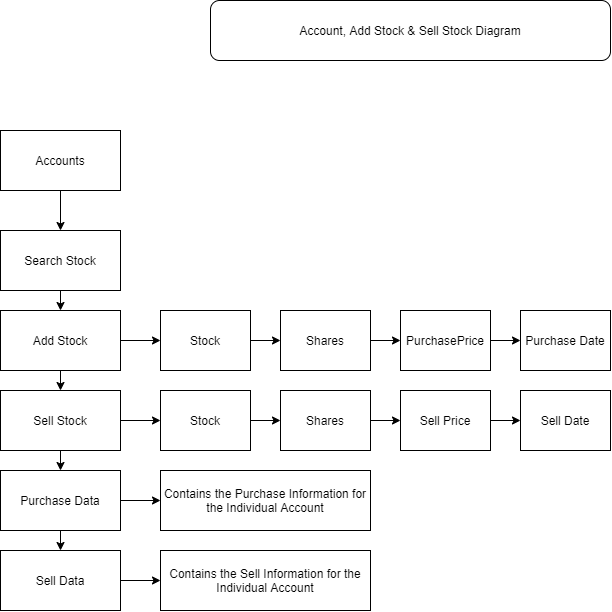

The diagram above was exported from draw.io. Its source (the exported page's mxGraphModel, read from the mxfile embedded in the PNG):
<mxGraphModel dx="923" dy="361" grid="1" gridSize="10" guides="1" tooltips="1" connect="1" arrows="1" fold="1" page="1" pageScale="1" pageWidth="850" pageHeight="1100" math="0" shadow="0">
  <root>
    <mxCell id="0" />
    <mxCell id="1" parent="0" />
    <mxCell id="X88kJs9oigiYNBXUe86Y-2" value="Account, Add Stock &amp;amp; Sell Stock Diagram" style="rounded=1;whiteSpace=wrap;html=1;" vertex="1" parent="1">
      <mxGeometry x="210" y="10" width="400" height="60" as="geometry" />
    </mxCell>
    <mxCell id="X88kJs9oigiYNBXUe86Y-18" style="edgeStyle=orthogonalEdgeStyle;rounded=0;orthogonalLoop=1;jettySize=auto;html=1;exitX=0.5;exitY=1;exitDx=0;exitDy=0;entryX=0.5;entryY=0;entryDx=0;entryDy=0;" edge="1" parent="1" source="X88kJs9oigiYNBXUe86Y-4" target="X88kJs9oigiYNBXUe86Y-6">
      <mxGeometry relative="1" as="geometry" />
    </mxCell>
    <mxCell id="X88kJs9oigiYNBXUe86Y-4" value="Search Stock" style="rounded=0;whiteSpace=wrap;html=1;" vertex="1" parent="1">
      <mxGeometry y="240" width="120" height="60" as="geometry" />
    </mxCell>
    <mxCell id="X88kJs9oigiYNBXUe86Y-17" style="edgeStyle=orthogonalEdgeStyle;rounded=0;orthogonalLoop=1;jettySize=auto;html=1;exitX=0.5;exitY=1;exitDx=0;exitDy=0;entryX=0.5;entryY=0;entryDx=0;entryDy=0;" edge="1" parent="1" source="X88kJs9oigiYNBXUe86Y-5" target="X88kJs9oigiYNBXUe86Y-4">
      <mxGeometry relative="1" as="geometry" />
    </mxCell>
    <mxCell id="X88kJs9oigiYNBXUe86Y-5" value="Accounts" style="rounded=0;whiteSpace=wrap;html=1;" vertex="1" parent="1">
      <mxGeometry y="140" width="120" height="60" as="geometry" />
    </mxCell>
    <mxCell id="X88kJs9oigiYNBXUe86Y-19" style="edgeStyle=orthogonalEdgeStyle;rounded=0;orthogonalLoop=1;jettySize=auto;html=1;exitX=0.5;exitY=1;exitDx=0;exitDy=0;entryX=0.5;entryY=0;entryDx=0;entryDy=0;" edge="1" parent="1" source="X88kJs9oigiYNBXUe86Y-6" target="X88kJs9oigiYNBXUe86Y-7">
      <mxGeometry relative="1" as="geometry" />
    </mxCell>
    <mxCell id="X88kJs9oigiYNBXUe86Y-30" style="edgeStyle=orthogonalEdgeStyle;rounded=0;orthogonalLoop=1;jettySize=auto;html=1;exitX=1;exitY=0.5;exitDx=0;exitDy=0;entryX=0;entryY=0.5;entryDx=0;entryDy=0;" edge="1" parent="1" source="X88kJs9oigiYNBXUe86Y-6" target="X88kJs9oigiYNBXUe86Y-22">
      <mxGeometry relative="1" as="geometry" />
    </mxCell>
    <mxCell id="X88kJs9oigiYNBXUe86Y-6" value="Add Stock" style="rounded=0;whiteSpace=wrap;html=1;" vertex="1" parent="1">
      <mxGeometry y="320" width="120" height="60" as="geometry" />
    </mxCell>
    <mxCell id="X88kJs9oigiYNBXUe86Y-20" style="edgeStyle=orthogonalEdgeStyle;rounded=0;orthogonalLoop=1;jettySize=auto;html=1;exitX=0.5;exitY=1;exitDx=0;exitDy=0;entryX=0.5;entryY=0;entryDx=0;entryDy=0;" edge="1" parent="1" source="X88kJs9oigiYNBXUe86Y-7" target="X88kJs9oigiYNBXUe86Y-9">
      <mxGeometry relative="1" as="geometry" />
    </mxCell>
    <mxCell id="X88kJs9oigiYNBXUe86Y-34" style="edgeStyle=orthogonalEdgeStyle;rounded=0;orthogonalLoop=1;jettySize=auto;html=1;exitX=1;exitY=0.5;exitDx=0;exitDy=0;entryX=0;entryY=0.5;entryDx=0;entryDy=0;" edge="1" parent="1" source="X88kJs9oigiYNBXUe86Y-7" target="X88kJs9oigiYNBXUe86Y-24">
      <mxGeometry relative="1" as="geometry" />
    </mxCell>
    <mxCell id="X88kJs9oigiYNBXUe86Y-7" value="Sell Stock" style="rounded=0;whiteSpace=wrap;html=1;" vertex="1" parent="1">
      <mxGeometry y="400" width="120" height="60" as="geometry" />
    </mxCell>
    <mxCell id="X88kJs9oigiYNBXUe86Y-21" style="edgeStyle=orthogonalEdgeStyle;rounded=0;orthogonalLoop=1;jettySize=auto;html=1;exitX=0.5;exitY=1;exitDx=0;exitDy=0;entryX=0.5;entryY=0;entryDx=0;entryDy=0;" edge="1" parent="1" source="X88kJs9oigiYNBXUe86Y-9" target="X88kJs9oigiYNBXUe86Y-10">
      <mxGeometry relative="1" as="geometry" />
    </mxCell>
    <mxCell id="X88kJs9oigiYNBXUe86Y-40" style="edgeStyle=orthogonalEdgeStyle;rounded=0;orthogonalLoop=1;jettySize=auto;html=1;exitX=1;exitY=0.5;exitDx=0;exitDy=0;entryX=0;entryY=0.5;entryDx=0;entryDy=0;" edge="1" parent="1" source="X88kJs9oigiYNBXUe86Y-9" target="X88kJs9oigiYNBXUe86Y-38">
      <mxGeometry relative="1" as="geometry" />
    </mxCell>
    <mxCell id="X88kJs9oigiYNBXUe86Y-9" value="Purchase Data" style="rounded=0;whiteSpace=wrap;html=1;" vertex="1" parent="1">
      <mxGeometry y="480" width="120" height="60" as="geometry" />
    </mxCell>
    <mxCell id="X88kJs9oigiYNBXUe86Y-41" value="" style="edgeStyle=orthogonalEdgeStyle;rounded=0;orthogonalLoop=1;jettySize=auto;html=1;" edge="1" parent="1" source="X88kJs9oigiYNBXUe86Y-10" target="X88kJs9oigiYNBXUe86Y-39">
      <mxGeometry relative="1" as="geometry" />
    </mxCell>
    <mxCell id="X88kJs9oigiYNBXUe86Y-10" value="Sell Data" style="rounded=0;whiteSpace=wrap;html=1;" vertex="1" parent="1">
      <mxGeometry y="560" width="120" height="60" as="geometry" />
    </mxCell>
    <mxCell id="X88kJs9oigiYNBXUe86Y-31" style="edgeStyle=orthogonalEdgeStyle;rounded=0;orthogonalLoop=1;jettySize=auto;html=1;exitX=1;exitY=0.5;exitDx=0;exitDy=0;entryX=0;entryY=0.5;entryDx=0;entryDy=0;" edge="1" parent="1" source="X88kJs9oigiYNBXUe86Y-22" target="X88kJs9oigiYNBXUe86Y-23">
      <mxGeometry relative="1" as="geometry" />
    </mxCell>
    <mxCell id="X88kJs9oigiYNBXUe86Y-22" value="Stock" style="rounded=0;whiteSpace=wrap;html=1;" vertex="1" parent="1">
      <mxGeometry x="160" y="320" width="90" height="60" as="geometry" />
    </mxCell>
    <mxCell id="X88kJs9oigiYNBXUe86Y-32" style="edgeStyle=orthogonalEdgeStyle;rounded=0;orthogonalLoop=1;jettySize=auto;html=1;exitX=1;exitY=0.5;exitDx=0;exitDy=0;entryX=0;entryY=0.5;entryDx=0;entryDy=0;" edge="1" parent="1" source="X88kJs9oigiYNBXUe86Y-23" target="X88kJs9oigiYNBXUe86Y-26">
      <mxGeometry relative="1" as="geometry" />
    </mxCell>
    <mxCell id="X88kJs9oigiYNBXUe86Y-23" value="Shares" style="rounded=0;whiteSpace=wrap;html=1;" vertex="1" parent="1">
      <mxGeometry x="280" y="320" width="90" height="60" as="geometry" />
    </mxCell>
    <mxCell id="X88kJs9oigiYNBXUe86Y-35" style="edgeStyle=orthogonalEdgeStyle;rounded=0;orthogonalLoop=1;jettySize=auto;html=1;exitX=1;exitY=0.5;exitDx=0;exitDy=0;entryX=0;entryY=0.5;entryDx=0;entryDy=0;" edge="1" parent="1" source="X88kJs9oigiYNBXUe86Y-24" target="X88kJs9oigiYNBXUe86Y-27">
      <mxGeometry relative="1" as="geometry" />
    </mxCell>
    <mxCell id="X88kJs9oigiYNBXUe86Y-24" value="Stock" style="rounded=0;whiteSpace=wrap;html=1;" vertex="1" parent="1">
      <mxGeometry x="160" y="400" width="90" height="60" as="geometry" />
    </mxCell>
    <mxCell id="X88kJs9oigiYNBXUe86Y-25" value="Purchase Date" style="rounded=0;whiteSpace=wrap;html=1;" vertex="1" parent="1">
      <mxGeometry x="520" y="320" width="90" height="60" as="geometry" />
    </mxCell>
    <mxCell id="X88kJs9oigiYNBXUe86Y-33" style="edgeStyle=orthogonalEdgeStyle;rounded=0;orthogonalLoop=1;jettySize=auto;html=1;exitX=1;exitY=0.5;exitDx=0;exitDy=0;entryX=0;entryY=0.5;entryDx=0;entryDy=0;" edge="1" parent="1" source="X88kJs9oigiYNBXUe86Y-26" target="X88kJs9oigiYNBXUe86Y-25">
      <mxGeometry relative="1" as="geometry" />
    </mxCell>
    <mxCell id="X88kJs9oigiYNBXUe86Y-26" value="PurchasePrice" style="rounded=0;whiteSpace=wrap;html=1;" vertex="1" parent="1">
      <mxGeometry x="400" y="320" width="90" height="60" as="geometry" />
    </mxCell>
    <mxCell id="X88kJs9oigiYNBXUe86Y-36" style="edgeStyle=orthogonalEdgeStyle;rounded=0;orthogonalLoop=1;jettySize=auto;html=1;exitX=1;exitY=0.5;exitDx=0;exitDy=0;entryX=0;entryY=0.5;entryDx=0;entryDy=0;" edge="1" parent="1" source="X88kJs9oigiYNBXUe86Y-27" target="X88kJs9oigiYNBXUe86Y-28">
      <mxGeometry relative="1" as="geometry" />
    </mxCell>
    <mxCell id="X88kJs9oigiYNBXUe86Y-27" value="Shares" style="rounded=0;whiteSpace=wrap;html=1;" vertex="1" parent="1">
      <mxGeometry x="280" y="400" width="90" height="60" as="geometry" />
    </mxCell>
    <mxCell id="X88kJs9oigiYNBXUe86Y-37" style="edgeStyle=orthogonalEdgeStyle;rounded=0;orthogonalLoop=1;jettySize=auto;html=1;exitX=1;exitY=0.5;exitDx=0;exitDy=0;entryX=0;entryY=0.5;entryDx=0;entryDy=0;" edge="1" parent="1" source="X88kJs9oigiYNBXUe86Y-28" target="X88kJs9oigiYNBXUe86Y-29">
      <mxGeometry relative="1" as="geometry" />
    </mxCell>
    <mxCell id="X88kJs9oigiYNBXUe86Y-28" value="Sell Price" style="rounded=0;whiteSpace=wrap;html=1;" vertex="1" parent="1">
      <mxGeometry x="400" y="400" width="90" height="60" as="geometry" />
    </mxCell>
    <mxCell id="X88kJs9oigiYNBXUe86Y-29" value="Sell Date" style="rounded=0;whiteSpace=wrap;html=1;" vertex="1" parent="1">
      <mxGeometry x="520" y="400" width="90" height="60" as="geometry" />
    </mxCell>
    <mxCell id="X88kJs9oigiYNBXUe86Y-38" value="Contains the Purchase Information for the Individual Account" style="rounded=0;whiteSpace=wrap;html=1;" vertex="1" parent="1">
      <mxGeometry x="160" y="480" width="210" height="60" as="geometry" />
    </mxCell>
    <mxCell id="X88kJs9oigiYNBXUe86Y-39" value="Contains the Sell Information for the Individual Account" style="rounded=0;whiteSpace=wrap;html=1;" vertex="1" parent="1">
      <mxGeometry x="160" y="560" width="210" height="60" as="geometry" />
    </mxCell>
  </root>
</mxGraphModel>